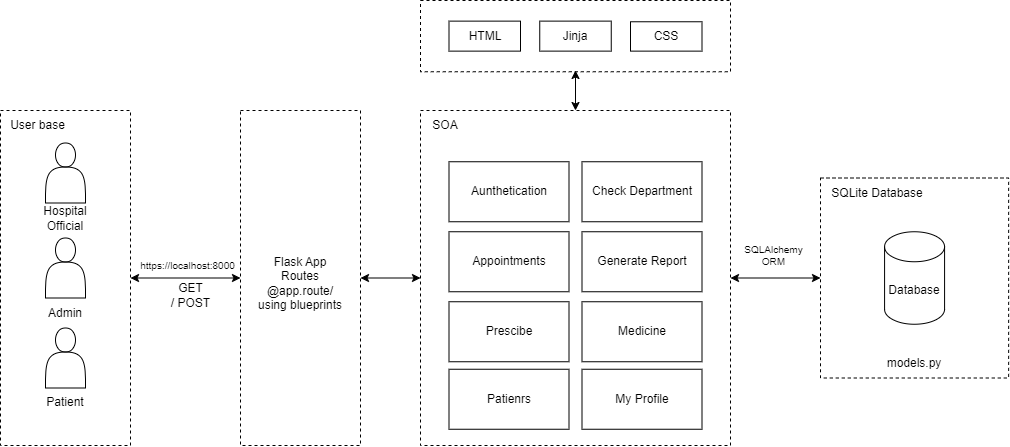

The diagram above was exported from draw.io. Its source (the exported page's mxGraphModel, read from the mxfile embedded in the PNG):
<mxGraphModel dx="588" dy="330" grid="1" gridSize="10" guides="1" tooltips="1" connect="1" arrows="1" fold="1" page="1" pageScale="1" pageWidth="850" pageHeight="1100" math="0" shadow="0">
  <root>
    <mxCell id="0" />
    <mxCell id="1" parent="0" />
    <mxCell id="PJreBs1oXhpGILARJyZ5-1" value="" style="rounded=0;whiteSpace=wrap;html=1;dashed=1;gradientColor=none;fillColor=none;" vertex="1" parent="1">
      <mxGeometry x="360" y="270" width="120" height="335" as="geometry" />
    </mxCell>
    <mxCell id="PJreBs1oXhpGILARJyZ5-2" value="" style="rounded=0;whiteSpace=wrap;html=1;dashed=1;gradientColor=none;fillColor=none;" vertex="1" parent="1">
      <mxGeometry x="940" y="337.5" width="188.15" height="200" as="geometry" />
    </mxCell>
    <mxCell id="PJreBs1oXhpGILARJyZ5-3" value="" style="rounded=0;whiteSpace=wrap;html=1;dashed=1;gradientColor=none;fillColor=none;" vertex="1" parent="1">
      <mxGeometry x="540" y="270" width="310" height="335" as="geometry" />
    </mxCell>
    <mxCell id="PJreBs1oXhpGILARJyZ5-4" value="" style="rounded=0;whiteSpace=wrap;html=1;dashed=1;gradientColor=none;fillColor=none;" vertex="1" parent="1">
      <mxGeometry x="120" y="270" width="130" height="335" as="geometry" />
    </mxCell>
    <mxCell id="PJreBs1oXhpGILARJyZ5-7" value="Aunthetication" style="rounded=0;whiteSpace=wrap;html=1;" vertex="1" parent="1">
      <mxGeometry x="568.5" y="321.25" width="120" height="60" as="geometry" />
    </mxCell>
    <mxCell id="PJreBs1oXhpGILARJyZ5-8" value="Appointments" style="rounded=0;whiteSpace=wrap;html=1;" vertex="1" parent="1">
      <mxGeometry x="568.5" y="391.25" width="120" height="60" as="geometry" />
    </mxCell>
    <mxCell id="PJreBs1oXhpGILARJyZ5-9" value="Prescibe" style="rounded=0;whiteSpace=wrap;html=1;" vertex="1" parent="1">
      <mxGeometry x="568.5" y="461.25" width="120" height="60" as="geometry" />
    </mxCell>
    <mxCell id="PJreBs1oXhpGILARJyZ5-10" value="Medicine" style="rounded=0;whiteSpace=wrap;html=1;" vertex="1" parent="1">
      <mxGeometry x="701.5" y="461.25" width="120" height="60" as="geometry" />
    </mxCell>
    <mxCell id="PJreBs1oXhpGILARJyZ5-11" value="" style="group" vertex="1" connectable="0" parent="1">
      <mxGeometry x="155" y="302.5" width="60" height="90" as="geometry" />
    </mxCell>
    <mxCell id="PJreBs1oXhpGILARJyZ5-12" value="" style="shape=actor;whiteSpace=wrap;html=1;" vertex="1" parent="PJreBs1oXhpGILARJyZ5-11">
      <mxGeometry x="10" width="40" height="60" as="geometry" />
    </mxCell>
    <mxCell id="PJreBs1oXhpGILARJyZ5-13" value="Hospital Official" style="text;html=1;align=center;verticalAlign=middle;whiteSpace=wrap;rounded=0;" vertex="1" parent="PJreBs1oXhpGILARJyZ5-11">
      <mxGeometry y="60" width="60" height="30" as="geometry" />
    </mxCell>
    <mxCell id="PJreBs1oXhpGILARJyZ5-14" value="" style="shape=actor;whiteSpace=wrap;html=1;" vertex="1" parent="1">
      <mxGeometry x="165" y="397.5" width="40" height="60" as="geometry" />
    </mxCell>
    <mxCell id="PJreBs1oXhpGILARJyZ5-15" value="Admin" style="text;html=1;align=center;verticalAlign=middle;whiteSpace=wrap;rounded=0;" vertex="1" parent="1">
      <mxGeometry x="155" y="457.5" width="60" height="30" as="geometry" />
    </mxCell>
    <mxCell id="PJreBs1oXhpGILARJyZ5-16" value="" style="shape=actor;whiteSpace=wrap;html=1;" vertex="1" parent="1">
      <mxGeometry x="165" y="487.5" width="40" height="60" as="geometry" />
    </mxCell>
    <mxCell id="PJreBs1oXhpGILARJyZ5-17" value="Patient" style="text;html=1;align=center;verticalAlign=middle;whiteSpace=wrap;rounded=0;" vertex="1" parent="1">
      <mxGeometry x="155" y="547.5" width="60" height="30" as="geometry" />
    </mxCell>
    <mxCell id="PJreBs1oXhpGILARJyZ5-18" value="User base" style="text;html=1;align=center;verticalAlign=middle;whiteSpace=wrap;rounded=0;" vertex="1" parent="1">
      <mxGeometry x="120" y="270" width="75" height="30" as="geometry" />
    </mxCell>
    <mxCell id="PJreBs1oXhpGILARJyZ5-19" value="SQLite Database" style="text;html=1;align=center;verticalAlign=middle;whiteSpace=wrap;rounded=0;" vertex="1" parent="1">
      <mxGeometry x="940" y="337.5" width="114.08" height="30" as="geometry" />
    </mxCell>
    <mxCell id="PJreBs1oXhpGILARJyZ5-20" value="models.py" style="text;html=1;align=center;verticalAlign=middle;whiteSpace=wrap;rounded=0;" vertex="1" parent="1">
      <mxGeometry x="974.08" y="507.5" width="120" height="30" as="geometry" />
    </mxCell>
    <mxCell id="PJreBs1oXhpGILARJyZ5-21" value="Flask App Routes @app.route/ using blueprints" style="text;html=1;align=center;verticalAlign=middle;whiteSpace=wrap;rounded=0;" vertex="1" parent="1">
      <mxGeometry x="375" y="427.5" width="90" height="30" as="geometry" />
    </mxCell>
    <mxCell id="PJreBs1oXhpGILARJyZ5-22" value="Database" style="shape=cylinder3;whiteSpace=wrap;html=1;boundedLbl=1;backgroundOutline=1;size=15;" vertex="1" parent="1">
      <mxGeometry x="1004.08" y="391.25" width="60" height="92.5" as="geometry" />
    </mxCell>
    <mxCell id="PJreBs1oXhpGILARJyZ5-24" value="SOA" style="text;html=1;align=center;verticalAlign=middle;whiteSpace=wrap;rounded=0;" vertex="1" parent="1">
      <mxGeometry x="540" y="270" width="50" height="30" as="geometry" />
    </mxCell>
    <mxCell id="PJreBs1oXhpGILARJyZ5-25" value="" style="endArrow=classic;startArrow=classic;html=1;rounded=0;entryX=0;entryY=0.5;entryDx=0;entryDy=0;exitX=1;exitY=0.5;exitDx=0;exitDy=0;" edge="1" parent="1" source="PJreBs1oXhpGILARJyZ5-3" target="PJreBs1oXhpGILARJyZ5-2">
      <mxGeometry width="50" height="50" relative="1" as="geometry">
        <mxPoint x="660" y="520" as="sourcePoint" />
        <mxPoint x="710" y="470" as="targetPoint" />
      </mxGeometry>
    </mxCell>
    <mxCell id="PJreBs1oXhpGILARJyZ5-26" value="" style="endArrow=classic;startArrow=classic;html=1;rounded=0;entryX=0;entryY=0.5;entryDx=0;entryDy=0;exitX=1;exitY=0.5;exitDx=0;exitDy=0;" edge="1" parent="1" source="PJreBs1oXhpGILARJyZ5-1" target="PJreBs1oXhpGILARJyZ5-3">
      <mxGeometry width="50" height="50" relative="1" as="geometry">
        <mxPoint x="500" y="447.17" as="sourcePoint" />
        <mxPoint x="590" y="447.17" as="targetPoint" />
      </mxGeometry>
    </mxCell>
    <mxCell id="PJreBs1oXhpGILARJyZ5-27" value="Check Department" style="rounded=0;whiteSpace=wrap;html=1;" vertex="1" parent="1">
      <mxGeometry x="701.5" y="321.25" width="120" height="60" as="geometry" />
    </mxCell>
    <mxCell id="PJreBs1oXhpGILARJyZ5-28" value="Generate Report" style="rounded=0;whiteSpace=wrap;html=1;" vertex="1" parent="1">
      <mxGeometry x="701.5" y="391.25" width="120" height="60" as="geometry" />
    </mxCell>
    <mxCell id="PJreBs1oXhpGILARJyZ5-29" value="" style="endArrow=classic;startArrow=classic;html=1;rounded=0;exitX=1;exitY=0.5;exitDx=0;exitDy=0;entryX=0;entryY=0.5;entryDx=0;entryDy=0;" edge="1" parent="1" source="PJreBs1oXhpGILARJyZ5-4" target="PJreBs1oXhpGILARJyZ5-1">
      <mxGeometry width="50" height="50" relative="1" as="geometry">
        <mxPoint x="310" y="427.17" as="sourcePoint" />
        <mxPoint x="340" y="427" as="targetPoint" />
      </mxGeometry>
    </mxCell>
    <mxCell id="PJreBs1oXhpGILARJyZ5-30" value="GET&lt;div&gt;/ POST&lt;/div&gt;" style="text;html=1;align=center;verticalAlign=middle;whiteSpace=wrap;rounded=0;" vertex="1" parent="1">
      <mxGeometry x="273" y="440" width="75" height="30" as="geometry" />
    </mxCell>
    <mxCell id="PJreBs1oXhpGILARJyZ5-31" value="https://localhost:8000" style="text;html=1;align=center;verticalAlign=middle;whiteSpace=wrap;rounded=0;fontSize=10;" vertex="1" parent="1">
      <mxGeometry x="270" y="410" width="75" height="30" as="geometry" />
    </mxCell>
    <mxCell id="PJreBs1oXhpGILARJyZ5-32" value="SQLAlchemy ORM" style="text;html=1;align=center;verticalAlign=middle;whiteSpace=wrap;rounded=0;fontSize=10;" vertex="1" parent="1">
      <mxGeometry x="856" y="400" width="75" height="30" as="geometry" />
    </mxCell>
    <mxCell id="PJreBs1oXhpGILARJyZ5-33" value="Patienrs" style="rounded=0;whiteSpace=wrap;html=1;" vertex="1" parent="1">
      <mxGeometry x="568.5" y="528.75" width="120" height="60" as="geometry" />
    </mxCell>
    <mxCell id="PJreBs1oXhpGILARJyZ5-34" value="My Profile" style="rounded=0;whiteSpace=wrap;html=1;" vertex="1" parent="1">
      <mxGeometry x="701.5" y="528.75" width="120" height="60" as="geometry" />
    </mxCell>
    <mxCell id="PJreBs1oXhpGILARJyZ5-35" value="" style="endArrow=classic;startArrow=classic;html=1;rounded=0;entryX=0.5;entryY=0;entryDx=0;entryDy=0;" edge="1" parent="1" target="PJreBs1oXhpGILARJyZ5-3">
      <mxGeometry width="50" height="50" relative="1" as="geometry">
        <mxPoint x="695" y="230" as="sourcePoint" />
        <mxPoint x="720" y="230" as="targetPoint" />
      </mxGeometry>
    </mxCell>
    <mxCell id="PJreBs1oXhpGILARJyZ5-36" value="" style="rounded=0;whiteSpace=wrap;html=1;dashed=1;gradientColor=none;fillColor=none;" vertex="1" parent="1">
      <mxGeometry x="540" y="160" width="310" height="71.25" as="geometry" />
    </mxCell>
    <mxCell id="PJreBs1oXhpGILARJyZ5-37" value="HTML" style="rounded=0;whiteSpace=wrap;html=1;" vertex="1" parent="1">
      <mxGeometry x="568.5" y="180.63" width="71.5" height="30" as="geometry" />
    </mxCell>
    <mxCell id="PJreBs1oXhpGILARJyZ5-38" value="Jinja" style="rounded=0;whiteSpace=wrap;html=1;" vertex="1" parent="1">
      <mxGeometry x="659.25" y="180.62" width="71.5" height="30" as="geometry" />
    </mxCell>
    <mxCell id="PJreBs1oXhpGILARJyZ5-39" value="CSS" style="rounded=0;whiteSpace=wrap;html=1;" vertex="1" parent="1">
      <mxGeometry x="750" y="181.26" width="71.5" height="29.37" as="geometry" />
    </mxCell>
  </root>
</mxGraphModel>